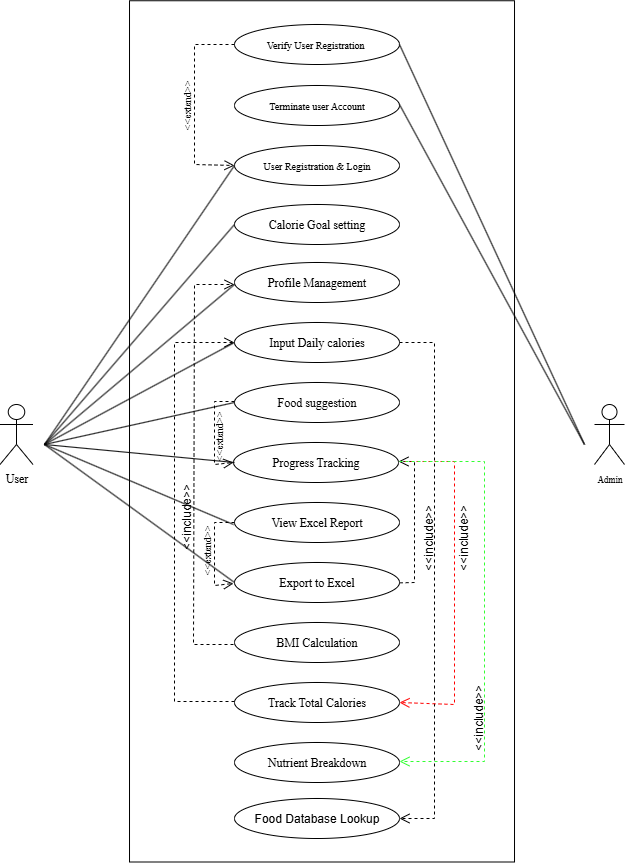

The diagram above was exported from draw.io. Its source (the exported page's mxGraphModel, read from the mxfile embedded in the PNG):
<mxGraphModel dx="2037" dy="1061" grid="1" gridSize="10" guides="1" tooltips="1" connect="1" arrows="1" fold="1" page="1" pageScale="1" pageWidth="850" pageHeight="1100" math="0" shadow="0">
  <root>
    <mxCell id="0" />
    <mxCell id="1" parent="0" />
    <mxCell id="3oPyJKzjkbEZfDJvAYTB-79" value="" style="rounded=0;whiteSpace=wrap;html=1;rotation=90;" vertex="1" parent="1">
      <mxGeometry x="-103.12" y="474.38" width="861.25" height="385" as="geometry" />
    </mxCell>
    <mxCell id="3oPyJKzjkbEZfDJvAYTB-2" value="&lt;font style=&quot;font-size: 9px;&quot; face=&quot;Times New Roman&quot;&gt;Admin&lt;/font&gt;" style="shape=umlActor;verticalLabelPosition=bottom;verticalAlign=top;html=1;outlineConnect=0;strokeWidth=1;" vertex="1" parent="1">
      <mxGeometry x="600" y="640" width="30" height="60" as="geometry" />
    </mxCell>
    <mxCell id="3oPyJKzjkbEZfDJvAYTB-4" value="&lt;font face=&quot;Times New Roman&quot;&gt;User&lt;/font&gt;" style="shape=umlActor;verticalLabelPosition=bottom;verticalAlign=top;html=1;outlineConnect=0;" vertex="1" parent="1">
      <mxGeometry x="5.5" y="640" width="33" height="60" as="geometry" />
    </mxCell>
    <mxCell id="3oPyJKzjkbEZfDJvAYTB-15" value="&lt;font style=&quot;font-size: 10px;&quot; face=&quot;Times New Roman&quot;&gt;&amp;lt;&amp;lt;extend&amp;gt;&amp;gt;&lt;/font&gt;" style="text;html=1;align=center;verticalAlign=middle;resizable=0;points=[];autosize=1;strokeColor=none;fillColor=none;rotation=-90;" vertex="1" parent="1">
      <mxGeometry x="157" y="326" width="70" height="30" as="geometry" />
    </mxCell>
    <mxCell id="3oPyJKzjkbEZfDJvAYTB-29" value="&lt;font face=&quot;Times New Roman&quot;&gt;Input Daily calories&lt;/font&gt;" style="ellipse;whiteSpace=wrap;html=1;" vertex="1" parent="1">
      <mxGeometry x="240" y="558" width="165" height="40" as="geometry" />
    </mxCell>
    <mxCell id="3oPyJKzjkbEZfDJvAYTB-30" value="&lt;font face=&quot;Times New Roman&quot;&gt;Nutrient Breakdown&lt;/font&gt;" style="ellipse;whiteSpace=wrap;html=1;" vertex="1" parent="1">
      <mxGeometry x="240" y="978" width="165" height="40" as="geometry" />
    </mxCell>
    <mxCell id="3oPyJKzjkbEZfDJvAYTB-31" value="&lt;font face=&quot;Times New Roman&quot;&gt;Track Total Calories&lt;/font&gt;" style="ellipse;whiteSpace=wrap;html=1;" vertex="1" parent="1">
      <mxGeometry x="240" y="918" width="165" height="40" as="geometry" />
    </mxCell>
    <mxCell id="3oPyJKzjkbEZfDJvAYTB-32" value="&lt;font face=&quot;Times New Roman&quot;&gt;BMI Calculation&lt;/font&gt;" style="ellipse;whiteSpace=wrap;html=1;" vertex="1" parent="1">
      <mxGeometry x="240" y="858" width="165" height="40" as="geometry" />
    </mxCell>
    <mxCell id="3oPyJKzjkbEZfDJvAYTB-33" value="&lt;font face=&quot;Times New Roman&quot;&gt;Export to Excel&lt;/font&gt;" style="ellipse;whiteSpace=wrap;html=1;" vertex="1" parent="1">
      <mxGeometry x="240" y="798" width="165" height="40" as="geometry" />
    </mxCell>
    <mxCell id="3oPyJKzjkbEZfDJvAYTB-34" value="&lt;span style=&quot;font-family: &amp;quot;Times New Roman&amp;quot;; font-size: 10px;&quot;&gt;Terminate user Account&lt;/span&gt;" style="ellipse;whiteSpace=wrap;html=1;" vertex="1" parent="1">
      <mxGeometry x="240" y="321" width="165" height="40" as="geometry" />
    </mxCell>
    <mxCell id="3oPyJKzjkbEZfDJvAYTB-35" value="&lt;font face=&quot;Times New Roman&quot;&gt;View Excel Report&lt;/font&gt;" style="ellipse;whiteSpace=wrap;html=1;" vertex="1" parent="1">
      <mxGeometry x="240" y="738" width="165" height="40" as="geometry" />
    </mxCell>
    <mxCell id="3oPyJKzjkbEZfDJvAYTB-36" value="&lt;span style=&quot;font-family: &amp;quot;Times New Roman&amp;quot;; font-size: 10px;&quot;&gt;User Registration &amp;amp; Login&lt;/span&gt;" style="ellipse;whiteSpace=wrap;html=1;" vertex="1" parent="1">
      <mxGeometry x="240" y="381" width="165" height="40" as="geometry" />
    </mxCell>
    <mxCell id="3oPyJKzjkbEZfDJvAYTB-37" value="&lt;font face=&quot;Times New Roman&quot;&gt;Progress Tracking&lt;/font&gt;" style="ellipse;whiteSpace=wrap;html=1;" vertex="1" parent="1">
      <mxGeometry x="239" y="678" width="165" height="40" as="geometry" />
    </mxCell>
    <mxCell id="3oPyJKzjkbEZfDJvAYTB-38" value="&lt;span style=&quot;font-family: &amp;quot;Times New Roman&amp;quot;;&quot;&gt;&lt;font&gt;Profile Management&lt;/font&gt;&lt;/span&gt;" style="ellipse;whiteSpace=wrap;html=1;" vertex="1" parent="1">
      <mxGeometry x="240" y="498" width="165" height="40" as="geometry" />
    </mxCell>
    <mxCell id="3oPyJKzjkbEZfDJvAYTB-39" value="&lt;font face=&quot;Times New Roman&quot;&gt;Food suggestion&lt;/font&gt;" style="ellipse;whiteSpace=wrap;html=1;" vertex="1" parent="1">
      <mxGeometry x="240" y="618" width="165" height="40" as="geometry" />
    </mxCell>
    <mxCell id="3oPyJKzjkbEZfDJvAYTB-40" value="Food Database Lookup" style="ellipse;whiteSpace=wrap;html=1;" vertex="1" parent="1">
      <mxGeometry x="240" y="1034" width="165" height="40" as="geometry" />
    </mxCell>
    <mxCell id="3oPyJKzjkbEZfDJvAYTB-45" value="&lt;span style=&quot;font-family: &amp;quot;Times New Roman&amp;quot;; font-size: 10px;&quot;&gt;Verify User Registration&amp;nbsp;&lt;/span&gt;" style="ellipse;whiteSpace=wrap;html=1;" vertex="1" parent="1">
      <mxGeometry x="240" y="260" width="165" height="40" as="geometry" />
    </mxCell>
    <mxCell id="3oPyJKzjkbEZfDJvAYTB-46" value="&lt;font face=&quot;Times New Roman&quot;&gt;Calorie Goal setting&lt;/font&gt;" style="ellipse;whiteSpace=wrap;html=1;" vertex="1" parent="1">
      <mxGeometry x="240" y="440" width="165" height="40" as="geometry" />
    </mxCell>
    <mxCell id="3oPyJKzjkbEZfDJvAYTB-48" value="" style="endArrow=none;html=1;rounded=0;entryX=1;entryY=0.5;entryDx=0;entryDy=0;" edge="1" parent="1" target="3oPyJKzjkbEZfDJvAYTB-45">
      <mxGeometry width="50" height="50" relative="1" as="geometry">
        <mxPoint x="590" y="680" as="sourcePoint" />
        <mxPoint x="240" y="280" as="targetPoint" />
      </mxGeometry>
    </mxCell>
    <mxCell id="3oPyJKzjkbEZfDJvAYTB-50" value="" style="endArrow=none;html=1;rounded=0;entryX=1;entryY=0.5;entryDx=0;entryDy=0;" edge="1" parent="1">
      <mxGeometry width="50" height="50" relative="1" as="geometry">
        <mxPoint x="590" y="680" as="sourcePoint" />
        <mxPoint x="405" y="340" as="targetPoint" />
      </mxGeometry>
    </mxCell>
    <mxCell id="3oPyJKzjkbEZfDJvAYTB-52" value="" style="html=1;verticalAlign=bottom;endArrow=open;dashed=1;endSize=8;curved=0;rounded=0;entryX=0;entryY=0.5;entryDx=0;entryDy=0;exitX=0;exitY=0.5;exitDx=0;exitDy=0;" edge="1" parent="1" source="3oPyJKzjkbEZfDJvAYTB-45" target="3oPyJKzjkbEZfDJvAYTB-36">
      <mxGeometry relative="1" as="geometry">
        <mxPoint x="232" y="279.55" as="sourcePoint" />
        <mxPoint x="152" y="279.55" as="targetPoint" />
        <Array as="points">
          <mxPoint x="200" y="280" />
          <mxPoint x="200" y="400" />
        </Array>
      </mxGeometry>
    </mxCell>
    <mxCell id="3oPyJKzjkbEZfDJvAYTB-53" value="" style="html=1;verticalAlign=bottom;endArrow=open;dashed=1;endSize=8;curved=0;rounded=0;" edge="1" parent="1">
      <mxGeometry relative="1" as="geometry">
        <mxPoint x="239" y="880" as="sourcePoint" />
        <mxPoint x="240" y="520" as="targetPoint" />
        <Array as="points">
          <mxPoint x="199" y="880" />
          <mxPoint x="200" y="520" />
        </Array>
      </mxGeometry>
    </mxCell>
    <mxCell id="3oPyJKzjkbEZfDJvAYTB-54" value="" style="html=1;verticalAlign=bottom;endArrow=open;dashed=1;endSize=8;curved=0;rounded=0;entryX=0;entryY=0.5;entryDx=0;entryDy=0;exitX=0;exitY=0.55;exitDx=0;exitDy=0;exitPerimeter=0;" edge="1" parent="1" target="3oPyJKzjkbEZfDJvAYTB-29">
      <mxGeometry relative="1" as="geometry">
        <mxPoint x="240" y="937" as="sourcePoint" />
        <mxPoint x="240" y="1295" as="targetPoint" />
        <Array as="points">
          <mxPoint x="180" y="937" />
          <mxPoint x="180" y="578" />
        </Array>
      </mxGeometry>
    </mxCell>
    <mxCell id="3oPyJKzjkbEZfDJvAYTB-55" value="&amp;lt;&amp;lt;include&amp;gt;&amp;gt;" style="text;html=1;align=center;verticalAlign=middle;resizable=0;points=[];autosize=1;strokeColor=none;fillColor=none;rotation=-90;" vertex="1" parent="1">
      <mxGeometry x="147" y="738" width="90" height="30" as="geometry" />
    </mxCell>
    <mxCell id="3oPyJKzjkbEZfDJvAYTB-56" value="" style="html=1;verticalAlign=bottom;endArrow=open;dashed=1;endSize=8;curved=0;rounded=0;entryX=1;entryY=0.5;entryDx=0;entryDy=0;exitX=1;exitY=0.5;exitDx=0;exitDy=0;" edge="1" parent="1" source="3oPyJKzjkbEZfDJvAYTB-29" target="3oPyJKzjkbEZfDJvAYTB-40">
      <mxGeometry relative="1" as="geometry">
        <mxPoint x="500" y="710" as="sourcePoint" />
        <mxPoint x="500" y="1068" as="targetPoint" />
        <Array as="points">
          <mxPoint x="440" y="578" />
          <mxPoint x="440" y="1054" />
        </Array>
      </mxGeometry>
    </mxCell>
    <mxCell id="3oPyJKzjkbEZfDJvAYTB-57" value="&lt;span style=&quot;text-align: center; text-wrap-mode: nowrap;&quot;&gt;&amp;lt;&amp;lt;include&amp;gt;&amp;gt;&lt;/span&gt;" style="text;whiteSpace=wrap;html=1;rotation=-90;" vertex="1" parent="1">
      <mxGeometry x="390" y="738" width="100" height="40" as="geometry" />
    </mxCell>
    <mxCell id="3oPyJKzjkbEZfDJvAYTB-58" value="" style="html=1;verticalAlign=bottom;endArrow=open;dashed=1;endSize=8;curved=0;rounded=0;entryX=0;entryY=0.5;entryDx=0;entryDy=0;exitX=0;exitY=0.5;exitDx=0;exitDy=0;" edge="1" parent="1" target="3oPyJKzjkbEZfDJvAYTB-37">
      <mxGeometry relative="1" as="geometry">
        <mxPoint x="240" y="637" as="sourcePoint" />
        <mxPoint x="240" y="758" as="targetPoint" />
        <Array as="points">
          <mxPoint x="220" y="637" />
          <mxPoint x="220" y="700" />
        </Array>
      </mxGeometry>
    </mxCell>
    <mxCell id="3oPyJKzjkbEZfDJvAYTB-59" value="&lt;span style=&quot;font-family: &amp;quot;Times New Roman&amp;quot;; font-size: 10px; text-align: center; text-wrap-mode: nowrap;&quot;&gt;&amp;lt;&amp;lt;extend&amp;gt;&amp;gt;&lt;/span&gt;" style="text;whiteSpace=wrap;html=1;rotation=-90;" vertex="1" parent="1">
      <mxGeometry x="205" y="653" width="50" height="40" as="geometry" />
    </mxCell>
    <mxCell id="3oPyJKzjkbEZfDJvAYTB-62" value="" style="html=1;verticalAlign=bottom;endArrow=open;dashed=1;endSize=8;curved=0;rounded=0;entryX=0;entryY=0.5;entryDx=0;entryDy=0;exitX=0;exitY=0.5;exitDx=0;exitDy=0;" edge="1" parent="1">
      <mxGeometry relative="1" as="geometry">
        <mxPoint x="240" y="758" as="sourcePoint" />
        <mxPoint x="239" y="819" as="targetPoint" />
        <Array as="points">
          <mxPoint x="220" y="758" />
          <mxPoint x="220" y="821" />
        </Array>
      </mxGeometry>
    </mxCell>
    <mxCell id="3oPyJKzjkbEZfDJvAYTB-63" value="&lt;span style=&quot;font-family: &amp;quot;Times New Roman&amp;quot;; font-size: 10px;&quot;&gt;&amp;lt;&amp;lt;extend&amp;gt;&amp;gt;&lt;/span&gt;" style="text;html=1;align=center;verticalAlign=middle;resizable=0;points=[];autosize=1;strokeColor=none;fillColor=none;rotation=-90;" vertex="1" parent="1">
      <mxGeometry x="177" y="771" width="70" height="30" as="geometry" />
    </mxCell>
    <mxCell id="3oPyJKzjkbEZfDJvAYTB-66" value="" style="html=1;verticalAlign=bottom;endArrow=open;dashed=1;endSize=8;curved=0;rounded=0;entryX=1;entryY=0.5;entryDx=0;entryDy=0;exitX=1.001;exitY=0.534;exitDx=0;exitDy=0;exitPerimeter=0;" edge="1" parent="1">
      <mxGeometry relative="1" as="geometry">
        <mxPoint x="405.16499999999996" y="818.3600000000001" as="sourcePoint" />
        <mxPoint x="404" y="697" as="targetPoint" />
        <Array as="points">
          <mxPoint x="420" y="818" />
          <mxPoint x="420" y="697" />
        </Array>
      </mxGeometry>
    </mxCell>
    <mxCell id="3oPyJKzjkbEZfDJvAYTB-67" value="" style="html=1;verticalAlign=bottom;endArrow=open;dashed=1;endSize=8;curved=0;rounded=0;entryX=1;entryY=0.5;entryDx=0;entryDy=0;strokeColor=#FF0000;" edge="1" parent="1" target="3oPyJKzjkbEZfDJvAYTB-31">
      <mxGeometry relative="1" as="geometry">
        <mxPoint x="410" y="697" as="sourcePoint" />
        <mxPoint x="405" y="875" as="targetPoint" />
        <Array as="points">
          <mxPoint x="460" y="697" />
          <mxPoint x="460" y="940" />
        </Array>
      </mxGeometry>
    </mxCell>
    <mxCell id="3oPyJKzjkbEZfDJvAYTB-68" value="&lt;span style=&quot;text-align: center; text-wrap-mode: nowrap;&quot;&gt;&amp;lt;&amp;lt;include&amp;gt;&amp;gt;&lt;/span&gt;" style="text;whiteSpace=wrap;html=1;rotation=-90;" vertex="1" parent="1">
      <mxGeometry x="425" y="738" width="100" height="40" as="geometry" />
    </mxCell>
    <mxCell id="3oPyJKzjkbEZfDJvAYTB-69" value="" style="html=1;verticalAlign=bottom;endArrow=open;dashed=1;endSize=8;curved=0;rounded=0;strokeColor=#33FF33;" edge="1" parent="1">
      <mxGeometry relative="1" as="geometry">
        <mxPoint x="405" y="697" as="sourcePoint" />
        <mxPoint x="405" y="997" as="targetPoint" />
        <Array as="points">
          <mxPoint x="490" y="697" />
          <mxPoint x="490" y="997" />
        </Array>
      </mxGeometry>
    </mxCell>
    <mxCell id="3oPyJKzjkbEZfDJvAYTB-70" value="&lt;span style=&quot;text-align: center; text-wrap-mode: nowrap;&quot;&gt;&amp;lt;&amp;lt;include&amp;gt;&amp;gt;&lt;/span&gt;" style="text;whiteSpace=wrap;html=1;rotation=-90;" vertex="1" parent="1">
      <mxGeometry x="440" y="918" width="100" height="40" as="geometry" />
    </mxCell>
    <mxCell id="3oPyJKzjkbEZfDJvAYTB-71" value="" style="endArrow=none;html=1;rounded=0;exitX=0;exitY=0.5;exitDx=0;exitDy=0;" edge="1" parent="1" source="3oPyJKzjkbEZfDJvAYTB-36">
      <mxGeometry width="50" height="50" relative="1" as="geometry">
        <mxPoint x="255" y="840" as="sourcePoint" />
        <mxPoint x="50" y="680" as="targetPoint" />
      </mxGeometry>
    </mxCell>
    <mxCell id="3oPyJKzjkbEZfDJvAYTB-72" value="" style="endArrow=none;html=1;rounded=0;exitX=0;exitY=0.5;exitDx=0;exitDy=0;" edge="1" parent="1" source="3oPyJKzjkbEZfDJvAYTB-46">
      <mxGeometry width="50" height="50" relative="1" as="geometry">
        <mxPoint x="260" y="820" as="sourcePoint" />
        <mxPoint x="50" y="680" as="targetPoint" />
      </mxGeometry>
    </mxCell>
    <mxCell id="3oPyJKzjkbEZfDJvAYTB-73" value="" style="endArrow=none;html=1;rounded=0;" edge="1" parent="1">
      <mxGeometry width="50" height="50" relative="1" as="geometry">
        <mxPoint x="240" y="520" as="sourcePoint" />
        <mxPoint x="50" y="680" as="targetPoint" />
      </mxGeometry>
    </mxCell>
    <mxCell id="3oPyJKzjkbEZfDJvAYTB-74" value="" style="endArrow=none;html=1;rounded=0;" edge="1" parent="1">
      <mxGeometry width="50" height="50" relative="1" as="geometry">
        <mxPoint x="240" y="578" as="sourcePoint" />
        <mxPoint x="50" y="680" as="targetPoint" />
      </mxGeometry>
    </mxCell>
    <mxCell id="3oPyJKzjkbEZfDJvAYTB-75" value="" style="endArrow=none;html=1;rounded=0;exitX=0;exitY=0.5;exitDx=0;exitDy=0;" edge="1" parent="1">
      <mxGeometry width="50" height="50" relative="1" as="geometry">
        <mxPoint x="240" y="638" as="sourcePoint" />
        <mxPoint x="50" y="680" as="targetPoint" />
      </mxGeometry>
    </mxCell>
    <mxCell id="3oPyJKzjkbEZfDJvAYTB-76" value="" style="endArrow=none;html=1;rounded=0;exitX=0;exitY=0.5;exitDx=0;exitDy=0;" edge="1" parent="1">
      <mxGeometry width="50" height="50" relative="1" as="geometry">
        <mxPoint x="240" y="698" as="sourcePoint" />
        <mxPoint x="50" y="680" as="targetPoint" />
      </mxGeometry>
    </mxCell>
    <mxCell id="3oPyJKzjkbEZfDJvAYTB-77" value="" style="endArrow=none;html=1;rounded=0;exitX=0;exitY=0.5;exitDx=0;exitDy=0;" edge="1" parent="1">
      <mxGeometry width="50" height="50" relative="1" as="geometry">
        <mxPoint x="239" y="760" as="sourcePoint" />
        <mxPoint x="50" y="680" as="targetPoint" />
      </mxGeometry>
    </mxCell>
    <mxCell id="3oPyJKzjkbEZfDJvAYTB-78" value="" style="endArrow=none;html=1;rounded=0;exitX=0;exitY=0.5;exitDx=0;exitDy=0;" edge="1" parent="1">
      <mxGeometry width="50" height="50" relative="1" as="geometry">
        <mxPoint x="240" y="818" as="sourcePoint" />
        <mxPoint x="50" y="680" as="targetPoint" />
      </mxGeometry>
    </mxCell>
  </root>
</mxGraphModel>